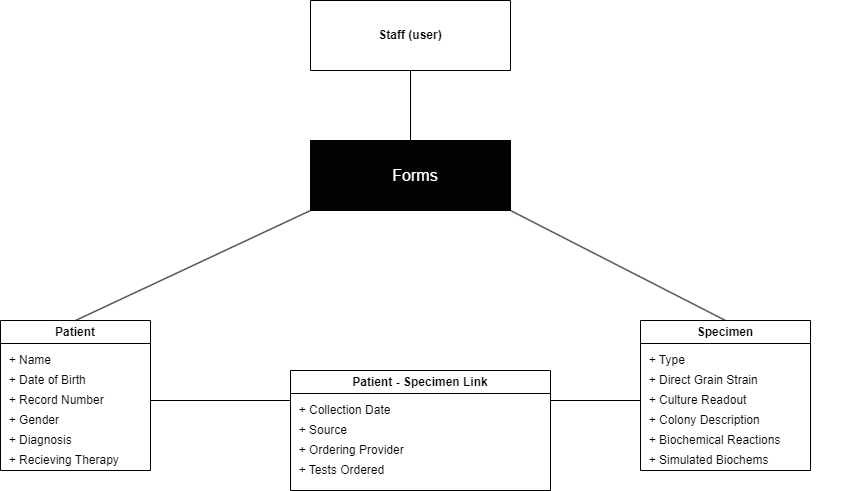

The diagram above was exported from draw.io. Its source (the exported page's mxGraphModel, read from the mxfile embedded in the PNG):
<mxGraphModel dx="1050" dy="1630" grid="1" gridSize="10" guides="1" tooltips="1" connect="1" arrows="1" fold="1" page="1" pageScale="1" pageWidth="850" pageHeight="1100" math="0" shadow="0">
  <root>
    <mxCell id="0" />
    <mxCell id="1" parent="0" />
    <mxCell id="vs8SOz4zYmzdEjL5TFmQ-12" value="Patient" style="swimlane;whiteSpace=wrap;html=1;" parent="1" vertex="1">
      <mxGeometry x="10" y="-760" width="150" height="150" as="geometry" />
    </mxCell>
    <mxCell id="vs8SOz4zYmzdEjL5TFmQ-13" value="&amp;nbsp; + Name" style="text;html=1;align=left;verticalAlign=middle;whiteSpace=wrap;rounded=0;" parent="vs8SOz4zYmzdEjL5TFmQ-12" vertex="1">
      <mxGeometry y="30" width="200" height="20" as="geometry" />
    </mxCell>
    <mxCell id="vs8SOz4zYmzdEjL5TFmQ-14" value="&lt;span style=&quot;color: rgba(0, 0, 0, 0); font-family: monospace; font-size: 0px; text-wrap: nowrap;&quot;&gt;%3CmxGraphModel%3E%3Croot%3E%3CmxCell%20id%3D%220%22%2F%3E%3CmxCell%20id%3D%221%22%20parent%3D%220%22%2F%3E%3CmxCell%20id%3D%222%22%20value%3D%22%26amp%3Bnbsp%3B%20%2B%20Name%22%20style%3D%22text%3Bhtml%3D1%3Balign%3Dleft%3BverticalAlign%3Dmiddle%3BwhiteSpace%3Dwrap%3Brounded%3D0%3B%22%20vertex%3D%221%22%20parent%3D%221%22%3E%3CmxGeometry%20x%3D%22170%22%20y%3D%22-840%22%20width%3D%22200%22%20height%3D%2240%22%20as%3D%22geometry%22%2F%3E%3C%2FmxCell%3E%3C%2Froot%3E%3C%2FmxGraphModel%3E&lt;/span&gt;&amp;nbsp; + Date of Birth" style="text;html=1;align=left;verticalAlign=middle;whiteSpace=wrap;rounded=0;" parent="vs8SOz4zYmzdEjL5TFmQ-12" vertex="1">
      <mxGeometry y="50" width="200" height="20" as="geometry" />
    </mxCell>
    <mxCell id="vs8SOz4zYmzdEjL5TFmQ-15" value="&amp;nbsp; + Record Number" style="text;html=1;align=left;verticalAlign=middle;whiteSpace=wrap;rounded=0;" parent="vs8SOz4zYmzdEjL5TFmQ-12" vertex="1">
      <mxGeometry y="70" width="200" height="20" as="geometry" />
    </mxCell>
    <mxCell id="vs8SOz4zYmzdEjL5TFmQ-17" value="&amp;nbsp; + Gender" style="text;html=1;align=left;verticalAlign=middle;whiteSpace=wrap;rounded=0;" parent="vs8SOz4zYmzdEjL5TFmQ-12" vertex="1">
      <mxGeometry y="90" width="200" height="20" as="geometry" />
    </mxCell>
    <mxCell id="vs8SOz4zYmzdEjL5TFmQ-21" value="&amp;nbsp; + Diagnosis&lt;span style=&quot;color: rgba(0, 0, 0, 0); font-family: monospace; font-size: 0px; text-wrap: nowrap;&quot;&gt;%3CmxGraphModel%3E%3Croot%3E%3CmxCell%20id%3D%220%22%2F%3E%3CmxCell%20id%3D%221%22%20parent%3D%220%22%2F%3E%3CmxCell%20id%3D%222%22%20value%3D%22%26amp%3Bnbsp%3B%20%2B%20Ordering%20Provider%22%20style%3D%22text%3Bhtml%3D1%3Balign%3Dleft%3BverticalAlign%3Dmiddle%3BwhiteSpace%3Dwrap%3Brounded%3D0%3B%22%20vertex%3D%221%22%20parent%3D%221%22%3E%3CmxGeometry%20x%3D%2240%22%20y%3D%22-940%22%20width%3D%22200%22%20height%3D%2220%22%20as%3D%22geometry%22%2F%3E%3C%2FmxCell%3E%3C%2Froot%3E%3C%2FmxGraphModel%3E&lt;/span&gt;" style="text;html=1;align=left;verticalAlign=middle;whiteSpace=wrap;rounded=0;" parent="vs8SOz4zYmzdEjL5TFmQ-12" vertex="1">
      <mxGeometry y="110" width="200" height="20" as="geometry" />
    </mxCell>
    <mxCell id="vs8SOz4zYmzdEjL5TFmQ-22" value="&amp;nbsp; + Recieving Therapy&lt;span style=&quot;color: rgba(0, 0, 0, 0); font-family: monospace; font-size: 0px; text-wrap: nowrap;&quot;&gt;%3CmxGraphModel%3E%3Croot%3E%3CmxCell%20id%3D%220%22%2F%3E%3CmxCell%20id%3D%221%22%20parent%3D%220%22%2F%3E%3CmxCell%20id%3D%222%22%20value%3D%22%26amp%3Bnbsp%3B%20%2B%20Ordering%20Provider%22%20style%3D%22text%3Bhtml%3D1%3Balign%3Dleft%3BverticalAlign%3Dmiddle%3BwhiteSpace%3Dwrap%3Brounded%3D0%3B%22%20vertex%3D%221%22%20parent%3D%221%22%3E%3CmxGeometry%20x%3D%2240%22%20y%3D%22-940%22%20width%3D%22200%22%20height%3D%2220%22%20as%3D%22geometry%22%2F%3E%3C%2FmxCell%3E%3&lt;/span&gt;" style="text;html=1;align=left;verticalAlign=middle;whiteSpace=wrap;rounded=0;" parent="vs8SOz4zYmzdEjL5TFmQ-12" vertex="1">
      <mxGeometry y="130" width="200" height="20" as="geometry" />
    </mxCell>
    <mxCell id="vs8SOz4zYmzdEjL5TFmQ-25" value="Staff (user)" style="swimlane;whiteSpace=wrap;html=1;startSize=70;" parent="1" vertex="1">
      <mxGeometry x="320" y="-1080" width="200" height="70" as="geometry" />
    </mxCell>
    <mxCell id="nvr5ZLaJ7EFHjjnS5jJ9-1" value="Specimen" style="swimlane;whiteSpace=wrap;html=1;" parent="1" vertex="1">
      <mxGeometry x="650" y="-760" width="170" height="150" as="geometry" />
    </mxCell>
    <mxCell id="nvr5ZLaJ7EFHjjnS5jJ9-2" value="&amp;nbsp; + Type" style="text;html=1;align=left;verticalAlign=middle;whiteSpace=wrap;rounded=0;" parent="nvr5ZLaJ7EFHjjnS5jJ9-1" vertex="1">
      <mxGeometry y="30" width="200" height="20" as="geometry" />
    </mxCell>
    <mxCell id="nvr5ZLaJ7EFHjjnS5jJ9-3" value="&lt;span style=&quot;color: rgba(0, 0, 0, 0); font-family: monospace; font-size: 0px; text-wrap: nowrap;&quot;&gt;%3CmxGraphModel%3E%3Croot%3E%3CmxCell%20id%3D%220%22%2F%3E%3CmxCell%20id%3D%221%22%20parent%3D%220%22%2F%3E%3CmxCell%20id%3D%222%22%20value%3D%22%26amp%3Bnbsp%3B%20%2B%20Name%22%20style%3D%22text%3Bhtml%3D1%3Balign%3Dleft%3BverticalAlign%3Dmiddle%3BwhiteSpace%3Dwrap%3Brounded%3D0%3B%22%20vertex%3D%221%22%20parent%3D%221%22%3E%3CmxGeometry%20x%3D%22170%22%20y%3D%22-840%22%20width%3D%22200%22%20height%3D%2240%22%20as%3D%22geometry%22%2F%3E%3C%2FmxCell%3E%3C%2Froot%3E%3C%2FmxGraphModel%3E&lt;/span&gt;&amp;nbsp; + Direct Grain Strain" style="text;html=1;align=left;verticalAlign=middle;whiteSpace=wrap;rounded=0;" parent="nvr5ZLaJ7EFHjjnS5jJ9-1" vertex="1">
      <mxGeometry y="50" width="200" height="20" as="geometry" />
    </mxCell>
    <mxCell id="nvr5ZLaJ7EFHjjnS5jJ9-4" value="&amp;nbsp; + Culture Readout" style="text;html=1;align=left;verticalAlign=middle;whiteSpace=wrap;rounded=0;" parent="nvr5ZLaJ7EFHjjnS5jJ9-1" vertex="1">
      <mxGeometry y="70" width="200" height="20" as="geometry" />
    </mxCell>
    <mxCell id="nvr5ZLaJ7EFHjjnS5jJ9-5" value="&amp;nbsp; + Colony Description" style="text;html=1;align=left;verticalAlign=middle;whiteSpace=wrap;rounded=0;" parent="nvr5ZLaJ7EFHjjnS5jJ9-1" vertex="1">
      <mxGeometry y="90" width="200" height="20" as="geometry" />
    </mxCell>
    <mxCell id="nvr5ZLaJ7EFHjjnS5jJ9-6" value="&amp;nbsp; + Biochemical Reactions" style="text;html=1;align=left;verticalAlign=middle;whiteSpace=wrap;rounded=0;" parent="nvr5ZLaJ7EFHjjnS5jJ9-1" vertex="1">
      <mxGeometry y="110" width="200" height="20" as="geometry" />
    </mxCell>
    <mxCell id="nvr5ZLaJ7EFHjjnS5jJ9-7" value="&amp;nbsp; + Simulated Biochems" style="text;html=1;align=left;verticalAlign=middle;whiteSpace=wrap;rounded=0;" parent="nvr5ZLaJ7EFHjjnS5jJ9-1" vertex="1">
      <mxGeometry y="130" width="200" height="20" as="geometry" />
    </mxCell>
    <mxCell id="7ZcUhCM5uR_wzkl8lf08-14" value="" style="endArrow=none;html=1;rounded=0;exitX=1;exitY=0;exitDx=0;exitDy=0;" edge="1" parent="nvr5ZLaJ7EFHjjnS5jJ9-1" source="7ZcUhCM5uR_wzkl8lf08-11">
      <mxGeometry width="50" height="50" relative="1" as="geometry">
        <mxPoint x="-100" y="80" as="sourcePoint" />
        <mxPoint y="80" as="targetPoint" />
      </mxGeometry>
    </mxCell>
    <mxCell id="nvr5ZLaJ7EFHjjnS5jJ9-68" value="" style="endArrow=none;html=1;rounded=0;exitX=0.5;exitY=0;exitDx=0;exitDy=0;entryX=0.5;entryY=1;entryDx=0;entryDy=0;" parent="1" edge="1" target="vs8SOz4zYmzdEjL5TFmQ-25" source="7ZcUhCM5uR_wzkl8lf08-1">
      <mxGeometry width="50" height="50" relative="1" as="geometry">
        <mxPoint x="259" y="-930" as="sourcePoint" />
        <mxPoint x="425" y="-1010" as="targetPoint" />
      </mxGeometry>
    </mxCell>
    <mxCell id="7ZcUhCM5uR_wzkl8lf08-1" value="" style="swimlane;whiteSpace=wrap;html=1;startSize=70;color:black;fillColor=#030303;" vertex="1" parent="1">
      <mxGeometry x="320" y="-940" width="200" height="70" as="geometry" />
    </mxCell>
    <mxCell id="7ZcUhCM5uR_wzkl8lf08-2" value="&lt;font style=&quot;font-size: 16px;&quot;&gt;Forms&lt;/font&gt;" style="text;html=1;align=center;verticalAlign=middle;whiteSpace=wrap;rounded=0;strokeColor=none;font-color:white;fontColor=#FFFFFF;" vertex="1" parent="7ZcUhCM5uR_wzkl8lf08-1">
      <mxGeometry x="75" y="20" width="60" height="30" as="geometry" />
    </mxCell>
    <mxCell id="7ZcUhCM5uR_wzkl8lf08-3" value="" style="endArrow=none;html=1;rounded=0;exitX=0.5;exitY=0;exitDx=0;exitDy=0;entryX=0.5;entryY=1;entryDx=0;entryDy=0;" edge="1" parent="1" source="vs8SOz4zYmzdEjL5TFmQ-12">
      <mxGeometry width="50" height="50" relative="1" as="geometry">
        <mxPoint x="320" y="-800" as="sourcePoint" />
        <mxPoint x="320" y="-870" as="targetPoint" />
      </mxGeometry>
    </mxCell>
    <mxCell id="7ZcUhCM5uR_wzkl8lf08-4" value="" style="endArrow=none;html=1;rounded=0;exitX=0.5;exitY=0;exitDx=0;exitDy=0;entryX=0.5;entryY=1;entryDx=0;entryDy=0;" edge="1" parent="1" source="nvr5ZLaJ7EFHjjnS5jJ9-1">
      <mxGeometry width="50" height="50" relative="1" as="geometry">
        <mxPoint x="620" y="-760" as="sourcePoint" />
        <mxPoint x="520" y="-870" as="targetPoint" />
      </mxGeometry>
    </mxCell>
    <mxCell id="7ZcUhCM5uR_wzkl8lf08-5" value="Patient - Specimen Link" style="swimlane;whiteSpace=wrap;html=1;" vertex="1" parent="1">
      <mxGeometry x="300" y="-710" width="260" height="120" as="geometry" />
    </mxCell>
    <mxCell id="7ZcUhCM5uR_wzkl8lf08-11" value="&amp;nbsp; + Collection Date&lt;span style=&quot;color: rgba(0, 0, 0, 0); font-family: monospace; font-size: 0px; text-wrap: nowrap;&quot;&gt;%3CmxGraphModel%3E%3Croot%3E%3CmxCell%20id%3D%220%22%2F%3E%3CmxCell%20id%3D%221%22%20parent%3D%220%22%2F%3E%3CmxCell%20id%3D%222%22%20value%3D%22%22%20style%3D%22endArrow%3Dnone%3Bhtml%3D1%3Brounded%3D0%3BexitX%3D0.5%3BexitY%3D0%3BexitDx%3D0%3BexitDy%3D0%3BentryX%3D0%3BentryY%3D0%3BentryDx%3D0%3BentryDy%3D0%3B%22%20edge%3D%221%22%20parent%3D%221%22%3E%3CmxGeometry%20width%3D%2250%22%20height%3D%2250%22%20relative%3D%221%22%20as%3D%22geometry%22%3E%3CmxPoint%20x%3D%22160%22%20y%3D%22-680%22%20as%3D%22sourcePoint%22%2F%3E%3CmxPoint%20x%3D%22300%22%20y%3D%22-680%22%20as%3D%22targetPoint%22%2F%3E%3C%2FmxGeometry%3E%3C%2FmxCell%3E%3C%2Froot%3E%3C%2FmxGraphModel%3E&lt;/span&gt;" style="text;html=1;align=left;verticalAlign=middle;whiteSpace=wrap;rounded=0;" vertex="1" parent="7ZcUhCM5uR_wzkl8lf08-5">
      <mxGeometry y="30" width="260" height="20" as="geometry" />
    </mxCell>
    <mxCell id="7ZcUhCM5uR_wzkl8lf08-15" value="&amp;nbsp; + Source&lt;span style=&quot;color: rgba(0, 0, 0, 0); font-family: monospace; font-size: 0px; text-wrap: nowrap;&quot;&gt;%3CmxGraphModel%3E%3Croot%3E%3CmxCell%20id%3D%220%22%2F%3E%3CmxCell%20id%3D%221%22%20parent%3D%220%22%2F%3E%3CmxCell%20id%3D%222%22%20value%3D%22%22%20style%3D%22endArrow%3Dnone%3Bhtml%3D1%3Brounded%3D0%3BexitX%3D0.5%3BexitY%3D0%3BexitDx%3D0%3BexitDy%3D0%3BentryX%3D0%3BentryY%3D0%3BentryDx%3D0%3BentryDy%3D0%3B%22%20edge%3D%221%22%20parent%3D%221%22%3E%3CmxGeometry%20width%3D%2250%22%20height%3D%2250%22%20relative%3D%221%22%20as%3D%22geometry%22%3E%3CmxPoint%20x%3D%22160%22%20y%3D%22-680%22%20as%3D%22sourcePoint%22%2F%3E%3CmxPoint%20x%3D%22300%22%20y%3D%22-680%22%20as%3D%22targetPoint%22%2F%3E%3C%2FmxGeometry%3E%3C%2FmxCell%3E%3C%2Froot%3E%3C%2FmxGraphModel%&lt;/span&gt;" style="text;html=1;align=left;verticalAlign=middle;whiteSpace=wrap;rounded=0;" vertex="1" parent="7ZcUhCM5uR_wzkl8lf08-5">
      <mxGeometry y="50" width="250" height="20" as="geometry" />
    </mxCell>
    <mxCell id="7ZcUhCM5uR_wzkl8lf08-16" value="&amp;nbsp; + Ordering Provider" style="text;html=1;align=left;verticalAlign=middle;whiteSpace=wrap;rounded=0;" vertex="1" parent="7ZcUhCM5uR_wzkl8lf08-5">
      <mxGeometry y="70" width="250" height="20" as="geometry" />
    </mxCell>
    <mxCell id="7ZcUhCM5uR_wzkl8lf08-17" value="&amp;nbsp; + Tests Ordered" style="text;html=1;align=left;verticalAlign=middle;whiteSpace=wrap;rounded=0;" vertex="1" parent="7ZcUhCM5uR_wzkl8lf08-5">
      <mxGeometry y="90" width="250" height="20" as="geometry" />
    </mxCell>
    <mxCell id="7ZcUhCM5uR_wzkl8lf08-13" value="" style="endArrow=none;html=1;rounded=0;exitX=0.5;exitY=0;exitDx=0;exitDy=0;entryX=0;entryY=0;entryDx=0;entryDy=0;" edge="1" parent="1" target="7ZcUhCM5uR_wzkl8lf08-11">
      <mxGeometry width="50" height="50" relative="1" as="geometry">
        <mxPoint x="160" y="-680" as="sourcePoint" />
        <mxPoint x="395" y="-790" as="targetPoint" />
      </mxGeometry>
    </mxCell>
  </root>
</mxGraphModel>